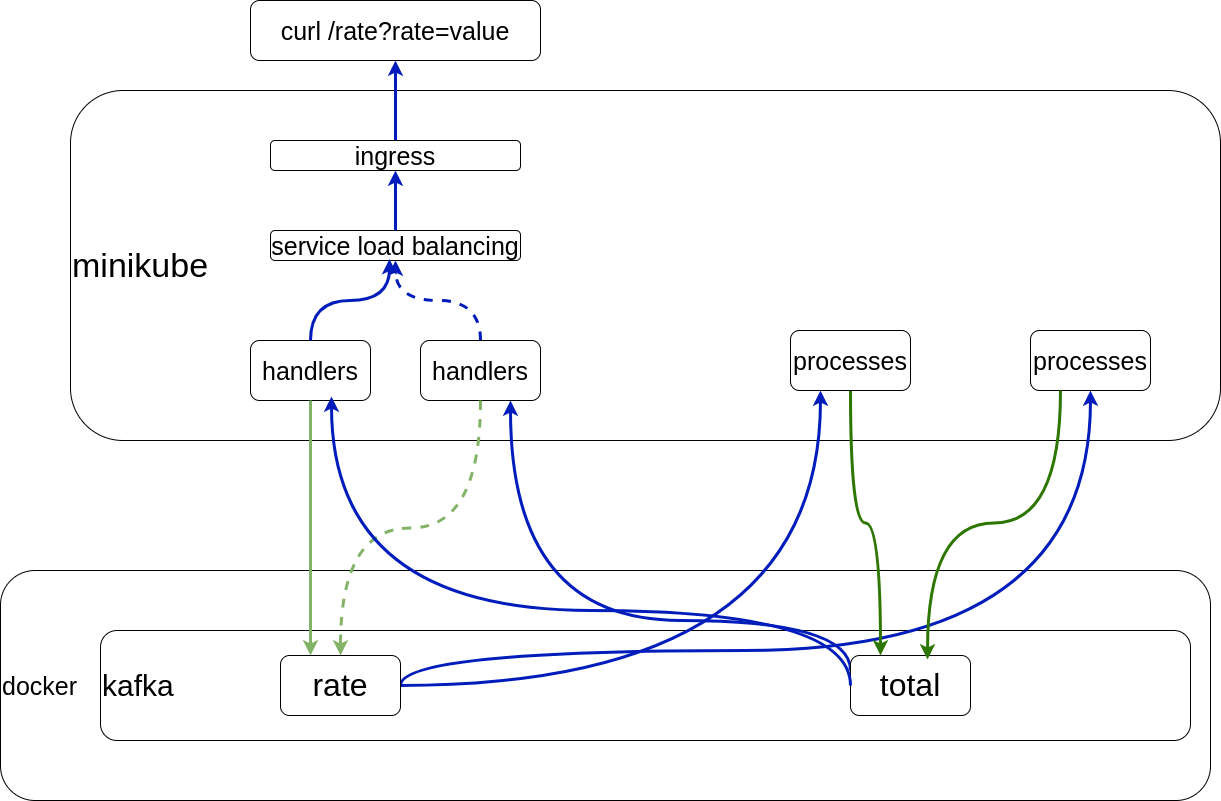

The diagram above was exported from draw.io. Its source (the exported page's mxGraphModel, read from the mxfile embedded in the PNG):
<mxGraphModel dx="2212" dy="843" grid="1" gridSize="10" guides="1" tooltips="1" connect="1" arrows="1" fold="1" page="1" pageScale="1" pageWidth="850" pageHeight="1100" math="0" shadow="0" extFonts="Permanent Marker^https://fonts.googleapis.com/css?family=Permanent+Marker">
  <root>
    <mxCell id="0" />
    <mxCell id="1" parent="0" />
    <mxCell id="RKTlFzHw-fyZbjs0X6G2-10" value="&lt;font style=&quot;font-size: 25px;&quot;&gt;docker&lt;/font&gt;" style="rounded=1;whiteSpace=wrap;html=1;align=left;" parent="1" vertex="1">
      <mxGeometry x="-250" y="600" width="1210" height="230" as="geometry" />
    </mxCell>
    <mxCell id="RKTlFzHw-fyZbjs0X6G2-1" value="&lt;font style=&quot;font-size: 34px;&quot;&gt;minikube&lt;/font&gt;" style="rounded=1;whiteSpace=wrap;html=1;align=left;" parent="1" vertex="1">
      <mxGeometry x="-180" y="120" width="1150" height="350" as="geometry" />
    </mxCell>
    <mxCell id="RKTlFzHw-fyZbjs0X6G2-2" value="&lt;font style=&quot;font-size: 25px;&quot;&gt;handlers&lt;/font&gt;" style="rounded=1;whiteSpace=wrap;html=1;" parent="1" vertex="1">
      <mxGeometry y="370" width="120" height="60" as="geometry" />
    </mxCell>
    <mxCell id="RKTlFzHw-fyZbjs0X6G2-3" value="&lt;font style=&quot;font-size: 30px;&quot;&gt;kafka&lt;/font&gt;" style="rounded=1;whiteSpace=wrap;html=1;align=left;" parent="1" vertex="1">
      <mxGeometry x="-150" y="660" width="1090" height="110" as="geometry" />
    </mxCell>
    <mxCell id="RKTlFzHw-fyZbjs0X6G2-13" style="edgeStyle=orthogonalEdgeStyle;rounded=0;orthogonalLoop=1;jettySize=auto;html=1;exitX=1;exitY=0.5;exitDx=0;exitDy=0;entryX=0.25;entryY=1;entryDx=0;entryDy=0;strokeWidth=3;fillColor=#0050ef;strokeColor=#001DBC;curved=1;" parent="1" source="RKTlFzHw-fyZbjs0X6G2-4" target="RKTlFzHw-fyZbjs0X6G2-7" edge="1">
      <mxGeometry relative="1" as="geometry" />
    </mxCell>
    <mxCell id="RKTlFzHw-fyZbjs0X6G2-14" style="edgeStyle=orthogonalEdgeStyle;rounded=0;orthogonalLoop=1;jettySize=auto;html=1;exitX=1;exitY=0.5;exitDx=0;exitDy=0;entryX=0.5;entryY=1;entryDx=0;entryDy=0;fillColor=#0050ef;strokeColor=#001DBC;strokeWidth=3;curved=1;" parent="1" source="RKTlFzHw-fyZbjs0X6G2-4" target="RKTlFzHw-fyZbjs0X6G2-8" edge="1">
      <mxGeometry relative="1" as="geometry">
        <Array as="points">
          <mxPoint x="150" y="680" />
          <mxPoint x="840" y="680" />
        </Array>
      </mxGeometry>
    </mxCell>
    <mxCell id="RKTlFzHw-fyZbjs0X6G2-4" value="&lt;font style=&quot;font-size: 32px;&quot;&gt;rate&lt;/font&gt;" style="rounded=1;whiteSpace=wrap;html=1;" parent="1" vertex="1">
      <mxGeometry x="30" y="685" width="120" height="60" as="geometry" />
    </mxCell>
    <mxCell id="RKTlFzHw-fyZbjs0X6G2-21" style="edgeStyle=orthogonalEdgeStyle;shape=connector;rounded=0;orthogonalLoop=1;jettySize=auto;html=1;exitX=0;exitY=0.25;exitDx=0;exitDy=0;entryX=0.75;entryY=1;entryDx=0;entryDy=0;strokeColor=#001DBC;strokeWidth=3;align=center;verticalAlign=middle;fontFamily=Helvetica;fontSize=11;fontColor=default;labelBackgroundColor=default;endArrow=classic;fillColor=#0050ef;curved=1;" parent="1" source="RKTlFzHw-fyZbjs0X6G2-5" target="RKTlFzHw-fyZbjs0X6G2-6" edge="1">
      <mxGeometry relative="1" as="geometry">
        <Array as="points">
          <mxPoint x="600" y="650" />
          <mxPoint x="260" y="650" />
        </Array>
      </mxGeometry>
    </mxCell>
    <mxCell id="RKTlFzHw-fyZbjs0X6G2-5" value="&lt;font style=&quot;font-size: 32px;&quot;&gt;total&lt;/font&gt;" style="rounded=1;whiteSpace=wrap;html=1;" parent="1" vertex="1">
      <mxGeometry x="600" y="685" width="120" height="60" as="geometry" />
    </mxCell>
    <mxCell id="JTIfLafynZ9g53TSsscz-4" style="edgeStyle=orthogonalEdgeStyle;shape=connector;curved=1;rounded=0;orthogonalLoop=1;jettySize=auto;html=1;exitX=0.5;exitY=0;exitDx=0;exitDy=0;strokeColor=#001DBC;strokeWidth=3;align=center;verticalAlign=middle;fontFamily=Helvetica;fontSize=11;fontColor=default;labelBackgroundColor=default;endArrow=classic;fillColor=#0050ef;dashed=1;" edge="1" parent="1" source="RKTlFzHw-fyZbjs0X6G2-6" target="JTIfLafynZ9g53TSsscz-1">
      <mxGeometry relative="1" as="geometry" />
    </mxCell>
    <mxCell id="RKTlFzHw-fyZbjs0X6G2-6" value="&lt;font style=&quot;font-size: 25px;&quot;&gt;handlers&lt;/font&gt;" style="rounded=1;whiteSpace=wrap;html=1;" parent="1" vertex="1">
      <mxGeometry x="170" y="370" width="120" height="60" as="geometry" />
    </mxCell>
    <mxCell id="RKTlFzHw-fyZbjs0X6G2-19" style="edgeStyle=orthogonalEdgeStyle;shape=connector;rounded=0;orthogonalLoop=1;jettySize=auto;html=1;exitX=0.5;exitY=1;exitDx=0;exitDy=0;entryX=0.25;entryY=0;entryDx=0;entryDy=0;strokeColor=#2D7600;strokeWidth=3;align=center;verticalAlign=middle;fontFamily=Helvetica;fontSize=11;fontColor=default;labelBackgroundColor=default;endArrow=classic;fillColor=#60a917;curved=1;" parent="1" source="RKTlFzHw-fyZbjs0X6G2-7" target="RKTlFzHw-fyZbjs0X6G2-5" edge="1">
      <mxGeometry relative="1" as="geometry" />
    </mxCell>
    <mxCell id="RKTlFzHw-fyZbjs0X6G2-7" value="&lt;span style=&quot;font-size: 25px;&quot;&gt;processes&lt;/span&gt;" style="rounded=1;whiteSpace=wrap;html=1;" parent="1" vertex="1">
      <mxGeometry x="540" y="360" width="120" height="60" as="geometry" />
    </mxCell>
    <mxCell id="RKTlFzHw-fyZbjs0X6G2-8" value="&lt;font style=&quot;font-size: 25px;&quot;&gt;processes&lt;/font&gt;" style="rounded=1;whiteSpace=wrap;html=1;" parent="1" vertex="1">
      <mxGeometry x="780" y="360" width="120" height="60" as="geometry" />
    </mxCell>
    <mxCell id="RKTlFzHw-fyZbjs0X6G2-11" style="edgeStyle=orthogonalEdgeStyle;rounded=0;orthogonalLoop=1;jettySize=auto;html=1;entryX=0.25;entryY=0;entryDx=0;entryDy=0;fillColor=#d5e8d4;strokeColor=#82b366;strokeWidth=3;gradientColor=#97d077;curved=1;" parent="1" source="RKTlFzHw-fyZbjs0X6G2-2" target="RKTlFzHw-fyZbjs0X6G2-4" edge="1">
      <mxGeometry relative="1" as="geometry" />
    </mxCell>
    <mxCell id="RKTlFzHw-fyZbjs0X6G2-12" style="edgeStyle=orthogonalEdgeStyle;rounded=0;orthogonalLoop=1;jettySize=auto;html=1;exitX=0.5;exitY=1;exitDx=0;exitDy=0;entryX=0.5;entryY=0;entryDx=0;entryDy=0;fillColor=#d5e8d4;strokeColor=#82b366;strokeWidth=3;gradientColor=#97d077;curved=1;dashed=1;" parent="1" source="RKTlFzHw-fyZbjs0X6G2-6" target="RKTlFzHw-fyZbjs0X6G2-4" edge="1">
      <mxGeometry relative="1" as="geometry">
        <mxPoint x="110" y="630" as="targetPoint" />
      </mxGeometry>
    </mxCell>
    <mxCell id="RKTlFzHw-fyZbjs0X6G2-16" value="&lt;font style=&quot;font-size: 25px;&quot;&gt;curl /rate?rate=value&lt;/font&gt;" style="rounded=1;whiteSpace=wrap;html=1;fontFamily=Helvetica;fontSize=11;fontColor=default;labelBackgroundColor=default;" parent="1" vertex="1">
      <mxGeometry y="30" width="290" height="60" as="geometry" />
    </mxCell>
    <mxCell id="RKTlFzHw-fyZbjs0X6G2-20" style="edgeStyle=orthogonalEdgeStyle;shape=connector;rounded=0;orthogonalLoop=1;jettySize=auto;html=1;exitX=0.25;exitY=1;exitDx=0;exitDy=0;entryX=0.642;entryY=0.067;entryDx=0;entryDy=0;entryPerimeter=0;strokeColor=#2D7600;strokeWidth=3;align=center;verticalAlign=middle;fontFamily=Helvetica;fontSize=11;fontColor=default;labelBackgroundColor=default;endArrow=classic;fillColor=#60a917;curved=1;" parent="1" source="RKTlFzHw-fyZbjs0X6G2-8" target="RKTlFzHw-fyZbjs0X6G2-5" edge="1">
      <mxGeometry relative="1" as="geometry" />
    </mxCell>
    <mxCell id="RKTlFzHw-fyZbjs0X6G2-22" style="edgeStyle=orthogonalEdgeStyle;shape=connector;rounded=0;orthogonalLoop=1;jettySize=auto;html=1;exitX=0;exitY=0.5;exitDx=0;exitDy=0;entryX=0.675;entryY=0.933;entryDx=0;entryDy=0;entryPerimeter=0;strokeColor=#001DBC;strokeWidth=3;align=center;verticalAlign=middle;fontFamily=Helvetica;fontSize=11;fontColor=default;labelBackgroundColor=default;endArrow=classic;fillColor=#0050ef;curved=1;" parent="1" source="RKTlFzHw-fyZbjs0X6G2-5" target="RKTlFzHw-fyZbjs0X6G2-2" edge="1">
      <mxGeometry relative="1" as="geometry">
        <Array as="points">
          <mxPoint x="600" y="640" />
          <mxPoint x="81" y="640" />
        </Array>
      </mxGeometry>
    </mxCell>
    <mxCell id="JTIfLafynZ9g53TSsscz-2" style="edgeStyle=orthogonalEdgeStyle;rounded=0;orthogonalLoop=1;jettySize=auto;html=1;exitX=0.5;exitY=0;exitDx=0;exitDy=0;entryX=0.5;entryY=1;entryDx=0;entryDy=0;strokeWidth=3;curved=1;fillColor=#0050ef;strokeColor=#001DBC;" edge="1" parent="1" source="JTIfLafynZ9g53TSsscz-5" target="RKTlFzHw-fyZbjs0X6G2-16">
      <mxGeometry relative="1" as="geometry" />
    </mxCell>
    <mxCell id="JTIfLafynZ9g53TSsscz-1" value="&lt;font style=&quot;font-size: 25px;&quot;&gt;service load&amp;nbsp;&lt;/font&gt;&lt;span style=&quot;font-size: 25px; background-color: transparent; color: light-dark(rgb(0, 0, 0), rgb(255, 255, 255));&quot;&gt;balancing&lt;/span&gt;" style="rounded=1;whiteSpace=wrap;html=1;" vertex="1" parent="1">
      <mxGeometry x="20" y="260" width="250" height="30" as="geometry" />
    </mxCell>
    <mxCell id="JTIfLafynZ9g53TSsscz-3" style="edgeStyle=orthogonalEdgeStyle;shape=connector;curved=1;rounded=0;orthogonalLoop=1;jettySize=auto;html=1;exitX=0.5;exitY=0;exitDx=0;exitDy=0;entryX=0.476;entryY=0.95;entryDx=0;entryDy=0;entryPerimeter=0;strokeColor=#001DBC;strokeWidth=3;align=center;verticalAlign=middle;fontFamily=Helvetica;fontSize=11;fontColor=default;labelBackgroundColor=default;endArrow=classic;fillColor=#0050ef;" edge="1" parent="1" source="RKTlFzHw-fyZbjs0X6G2-2" target="JTIfLafynZ9g53TSsscz-1">
      <mxGeometry relative="1" as="geometry" />
    </mxCell>
    <mxCell id="JTIfLafynZ9g53TSsscz-6" value="" style="edgeStyle=orthogonalEdgeStyle;rounded=0;orthogonalLoop=1;jettySize=auto;html=1;exitX=0.5;exitY=0;exitDx=0;exitDy=0;entryX=0.5;entryY=1;entryDx=0;entryDy=0;strokeWidth=3;curved=1;fillColor=#0050ef;strokeColor=#001DBC;" edge="1" parent="1" source="JTIfLafynZ9g53TSsscz-1" target="JTIfLafynZ9g53TSsscz-5">
      <mxGeometry relative="1" as="geometry">
        <mxPoint x="145" y="230" as="sourcePoint" />
        <mxPoint x="145" y="90" as="targetPoint" />
      </mxGeometry>
    </mxCell>
    <mxCell id="JTIfLafynZ9g53TSsscz-5" value="&lt;span style=&quot;font-size: 25px;&quot;&gt;ingress&lt;/span&gt;" style="rounded=1;whiteSpace=wrap;html=1;" vertex="1" parent="1">
      <mxGeometry x="20" y="170" width="250" height="30" as="geometry" />
    </mxCell>
  </root>
</mxGraphModel>